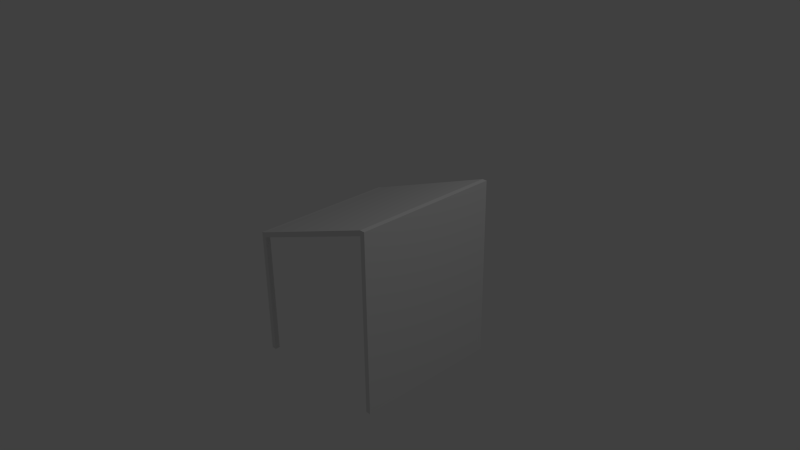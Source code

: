 # Source: salle_cote.blend  (saved by Blender 2.61.0; exported with 4.5.12 LTS)
import bpy
from mathutils import Matrix  # noqa: F401  (used for matrix-valued properties, if any)

bpy.ops.wm.read_factory_settings(use_empty=True)
scene = bpy.context.scene
scene.name = 'Scene'

# ---- collections
col_collection_1 = bpy.data.collections.new('Collection 1'); scene.collection.children.link(col_collection_1)

# ---- materials (node trees are filled in below, after node groups)
mat_material = bpy.data.materials.new('Material')
mat_material.alpha_threshold = 0.0
mat_material.use_transparent_shadow = False
mat_material.roughness = 0.5
mat_material.line_color = (0.0, 0.0, 0.0, 1.0)

# ---- material node trees

# ---- world
world_world = bpy.data.worlds.new('World'); scene.world = world_world
world_world.color = (0.05088, 0.05088, 0.05088)
world_world.use_sun_shadow = False
world_world.sun_shadow_jitter_overblur = 0.0
world_world.cycles.sampling_method = 'MANUAL'
world_world.cycles.sample_map_resolution = 256

# ---- cameras
cam_camera = bpy.data.cameras.new('Camera')
cam_camera.clip_end = 100.0
cam_camera.lens = 35.0
cam_camera.sensor_width = 32.0
cam_camera.sensor_height = 18.0
cam_camera.ortho_scale = 7.314
cam_camera.dof.focus_distance = 0.0
cam_camera.dof.aperture_fstop = 128.0

# ---- lights
light_lamp = bpy.data.lights.new('Lamp', 'POINT')
light_lamp.transmission_factor = 0.0
light_lamp.cutoff_distance = 30.0
light_lamp.energy = 100.0
light_lamp.shadow_buffer_clip_start = 1.001
light_lamp.shadow_soft_size = 1.0
light_lamp.shadow_maximum_resolution = 0.006
light_lamp.use_absolute_resolution = True
light_lamp.cycles.use_multiple_importance_sampling = False

# ---- meshes
me_cube = bpy.data.meshes.new('Cube')
me_cube.from_pydata([(1.0, 1.0, -0.9654), (1.0, -1.0, -0.9654), (-1.0, -1.0, -0.9654), (-1.0, 1.0, -0.9654), (1.0, 1.0, 0.6879), (1.0, -1.0, 0.6879), (-1.0, -1.0, 0.2079), (-1.0, 1.0, 0.2079), (1.0, 0.9333, -0.9654), (1.0, -0.9333, -0.9654), (-1.0, -0.9333, -0.9654), (-1.0, 0.9333, -0.9654), (1.0, 0.9333, 0.6879), (1.0, -0.9333, 0.6879), (-1.0, -0.9333, 0.2081), (-1.0, 0.9333, 0.2077), (1.0, 1.0, -0.9174), (1.0, 1.0, 0.6399), (1.0, -1.0, -0.9174), (1.0, -1.0, 0.6399), (-1.0, -1.0, -0.9174), (-1.0, -1.0, 0.1599), (-1.0, 1.0, -0.9174), (-1.0, 1.0, 0.1599), (1.0, 0.9333, -0.9174), (1.0, 0.9333, 0.6399), (1.0, -0.9333, -0.9174), (1.0, -0.9333, 0.6399), (-1.0, -0.9333, -0.9174), (-1.0, -0.9333, 0.1593), (-1.0, 0.9333, -0.9174), (-1.0, 0.9333, 0.1602), (0.9333, 1.0, -0.9654), (0.9333, -1.0, -0.9654), (0.9333, 1.0, 0.6879), (0.9333, -1.0, 0.6879), (0.9333, 0.9333, -0.9654), (0.9333, -0.9333, -0.9654), (0.9333, 0.9333, 0.6879), (0.9333, -0.9333, 0.6879), (0.9333, -1.0, -0.9174), (0.9333, -1.0, 0.6399), (0.9333, 1.0, 0.6399), (0.9333, 1.0, -0.9174), (-0.9333, 1.0, -0.9174), (-0.9333, 1.0, -0.9174), (-0.9333, 1.0, 0.1727), (-0.9333, -1.0, 0.1727), (-0.9333, -1.0, -0.9174), (-0.9333, -0.9333, 0.2211), (-0.9333, 0.9333, 0.2205), (-0.9333, -0.9333, -0.9654), (-0.9333, 0.9333, -0.9654), (-0.9333, -1.0, 0.2207), (-0.9333, 1.0, 0.2207), (-0.9333, -1.0, -0.9654), (-0.9333, 1.0, -0.9654), (-0.9333, -0.9333, 0.1726), (-0.9333, -0.9333, -0.9175), (-0.9333, 0.9333, 0.1727), (-0.9333, 0.9333, -0.9174), (0.9333, 0.9333, -0.9173), (0.9333, 0.9333, 0.6398), (0.9333, -0.9333, -0.9175), (0.9333, -0.9333, 0.6399)], [(44, 60), (38, 62), (39, 64)], [(12, 25, 17, 4), (25, 24, 16, 17), (0, 16, 24, 8), (13, 27, 25, 12), (27, 26, 24, 25), (26, 9, 8, 24), (5, 19, 27, 13), (19, 18, 26, 27), (18, 1, 9, 26), (14, 29, 21, 6), (29, 28, 20, 21), (28, 10, 2, 20), (15, 31, 29, 14), (7, 23, 31, 15), (23, 22, 30, 31), (22, 3, 11, 30), (32, 0, 8, 36), (52, 11, 3, 56), (9, 37, 36, 8), (1, 33, 37, 9), (55, 2, 10, 51), (15, 50, 54, 7), (50, 38, 34, 54), (38, 12, 4, 34), (14, 49, 50, 15), (49, 39, 38, 50), (39, 13, 12, 38), (6, 53, 49, 14), (53, 35, 39, 49), (35, 5, 13, 39), (18, 40, 33, 1), (48, 20, 2, 55), (19, 41, 40, 18), (47, 21, 20, 48), (5, 35, 41, 19), (35, 53, 47, 41), (53, 6, 21, 47), (17, 42, 34, 4), (42, 46, 54, 34), (46, 23, 7, 54), (16, 43, 42, 17), (45, 22, 23, 46), (0, 32, 43, 16), (56, 3, 22, 45), (10, 28, 58, 51), (48, 55, 51, 58), (28, 29, 57, 58), (47, 48, 58, 57), (14, 49, 57, 29), (53, 49, 57, 47), (11, 52, 60, 30), (30, 60, 59, 31), (15, 31, 59, 50), (54, 46, 59, 50), (8, 24, 61, 36), (33, 40, 63, 37), (40, 41, 64, 63), (36, 37, 63, 61), (61, 63, 64, 62), (57, 59, 62, 64), (41, 47, 57, 64), (32, 36, 61, 43), (42, 43, 61, 62), (45, 46, 59, 60), (45, 60, 52, 56), (59, 46, 42, 62), (29, 31, 59, 57)])
me_cube.materials.append(mat_material)
me_cube.use_remesh_preserve_volume = False
me_cube.use_remesh_preserve_attributes = False
me_cube.use_mirror_vertex_groups = False
me_cube.update()

# ---- objects
ob_cube = bpy.data.objects.new('Cube', me_cube)
ob_lamp = bpy.data.objects.new('Lamp', light_lamp)
ob_camera = bpy.data.objects.new('Camera', cam_camera)

# ---- transforms, parenting, visibility, modifiers, constraints
ob_cube.location = (0.0, 0.0, 0.0)
ob_cube.scale = (1.0, 1.0, 1.5)
ob_cube.lock_rotations_4d = False
ob_cube.empty_display_type = 'ARROWS'
ob_cube.lineart.crease_threshold = 0.0
ob_lamp.location = (4.076, 1.005, 5.904)
ob_lamp.rotation_euler = (0.6503, 0.05522, 1.866)
ob_lamp.lock_rotations_4d = False
ob_lamp.empty_display_type = 'ARROWS'
ob_lamp.color = (0.0, 0.0, 0.0, 0.0)
ob_lamp.lineart.crease_threshold = 0.0
ob_camera.location = (7.481, -6.508, 5.344)
ob_camera.rotation_euler = (1.109, 0.01082, 0.8149)
ob_camera.lock_rotations_4d = False
ob_camera.empty_display_type = 'ARROWS'
ob_camera.color = (0.0, 0.0, 0.0, 0.0)
ob_camera.display_type = 'WIRE'
ob_camera.lineart.crease_threshold = 0.0

# ---- collection membership
col_collection_1.objects.link(ob_cube)
col_collection_1.objects.link(ob_lamp)
col_collection_1.objects.link(ob_camera)

# ---- scene / render settings (as saved in the file)
scene.camera = ob_camera
scene.frame_start = 1; scene.frame_end = 250; scene.frame_set(1)
scene.render.engine = 'BLENDER_EEVEE_NEXT'
scene.render.image_settings.color_mode = 'RGB'
scene.render.image_settings.compression = 90
scene.render.resolution_percentage = 50
scene.render.dither_intensity = 0.0
scene.render.bake_margin = 2
scene.render.bake_bias = 0.0
scene.cycles.use_denoising = False
scene.cycles.samples = 10
scene.cycles.sampling_pattern = 'TABULATED_SOBOL'
scene.cycles.light_sampling_threshold = 0.0
scene.cycles.use_adaptive_sampling = False
scene.cycles.use_light_tree = False
scene.cycles.blur_glossy = 0.0
scene.cycles.volume_bounces = 1
scene.cycles.pixel_filter_type = 'GAUSSIAN'
scene.cycles.sample_clamp_indirect = 0.0
scene.view_settings.view_transform = 'Standard'
bpy.context.view_layer.update()
